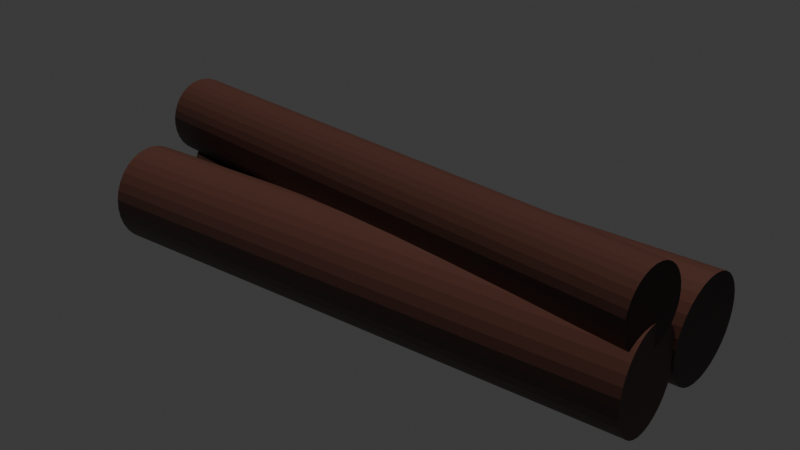 # Source: wood.blend  (saved by Blender 4.0.36; exported with 4.5.12 LTS)
import bpy
from mathutils import Matrix  # noqa: F401  (used for matrix-valued properties, if any)

bpy.ops.wm.read_factory_settings(use_empty=True)
scene = bpy.context.scene
scene.name = 'Scene'

# ---- collections
col_collection = bpy.data.collections.new('Collection'); scene.collection.children.link(col_collection)

# ---- images (referenced by path relative to the original .blend; pixels are not part of the script)
import os
ASSET_DIR = os.environ.get("B2B_ASSET_DIR", "")  # directory of the original .blend (textures are referenced by path, not embedded)
HERE = os.path.dirname(os.path.abspath(__file__))  # packed textures are extracted next to this script under _unpacked/

def load_image(name, relpath, width, height, colorspace="sRGB"):
    """Load a texture the original file referenced (path relative to the .blend, or extracted next to this script)."""
    p = next((c for c in (os.path.join(HERE, relpath), os.path.join(ASSET_DIR, relpath)) if relpath and os.path.exists(c)), "")
    if p:
        img = bpy.data.images.load(p, check_existing=True)
        img.name = name
    else:  # same state as the original file: an image datablock whose file is absent (Cycles renders it pink)
        img = bpy.data.images.new(name, width, height)
        img.source = "FILE"
        img.filepath = "//" + (relpath or name)
    img.colorspace_settings.name = colorspace
    return img
img_wood_np_png = load_image('Wood NP.png', 'Wood NP.png', 1024, 1024, 'Non-Color')
img_wood_np_png_001 = load_image('Wood NP.png.001', 'Wood NP.png', 1024, 1024, 'Non-Color')
img_wood_np_png_002 = load_image('Wood NP.png.002', 'Wood NP.png', 1024, 1024, 'Non-Color')

# ---- materials (node trees are filled in below, after node groups)
mat_material_001 = bpy.data.materials.new('Material.001')
mat_material_001.use_transparent_shadow = False
mat_material_002 = bpy.data.materials.new('Material.002')
mat_material_002.use_transparent_shadow = False
mat_material_003 = bpy.data.materials.new('Material.003')
mat_material_003.use_transparent_shadow = False

# ---- material node trees
mat_material_001.use_nodes = True; mat_material_001.node_tree.nodes.clear()
_N = mat_material_001.node_tree.nodes; _L = mat_material_001.node_tree.links
n0 = _N.new('ShaderNodeBsdfPrincipled'); n0.name = 'Principled BSDF'; n0.location = (10, 300)
n0.inputs[0].default_value = (0.08051, 0.03079, 0.02161, 1.0)
n0.inputs[3].default_value = 1.45
n1 = _N.new('ShaderNodeOutputMaterial'); n1.name = 'Material Output'; n1.location = (300, 300)
n2 = _N.new('ShaderNodeBump'); n2.name = 'Bump'; n2.location = (-468, 89)
n2.inputs[1].default_value = 1.0
n2.inputs[2].default_value = 1.0
n3 = _N.new('ShaderNodeTexCoord'); n3.name = 'Texture Coordinate'; n3.location = (-785, 262)
n4 = _N.new('ShaderNodeMapping'); n4.name = 'Mapping'; n4.location = (-617, 236)
n5 = _N.new('ShaderNodeTexImage'); n5.name = 'Image Texture.001'; n5.location = (-295, 57)
n5.image = img_wood_np_png
n6 = _N.new('ShaderNodeTexImage'); n6.name = 'Image Texture'; n6.location = (-282, 358)
n6.image = img_wood_np_png
n7 = _N.new('ShaderNodeNormalMap'); n7.name = 'Normal Map'; n7.location = (-458, 272)
_L.new(n0.outputs[0], n1.inputs[0])
_L.new(n3.outputs[2], n4.inputs[0])
_L.new(n4.outputs[0], n5.inputs[0])
_L.new(n5.outputs[0], n2.inputs[4])
_L.new(n6.outputs[0], n7.inputs[1])
_L.new(n7.outputs[0], n0.inputs[5])
n1.is_active_output = True
mat_material_002.use_nodes = True; mat_material_002.node_tree.nodes.clear()
_N = mat_material_002.node_tree.nodes; _L = mat_material_002.node_tree.links
n0 = _N.new('ShaderNodeBsdfPrincipled'); n0.name = 'Principled BSDF'; n0.location = (10, 300)
n0.inputs[0].default_value = (0.08051, 0.03079, 0.02161, 1.0)
n0.inputs[3].default_value = 1.45
n1 = _N.new('ShaderNodeOutputMaterial'); n1.name = 'Material Output'; n1.location = (300, 300)
n2 = _N.new('ShaderNodeBump'); n2.name = 'Bump'; n2.location = (-468, 89)
n2.inputs[1].default_value = 1.0
n2.inputs[2].default_value = 1.0
n3 = _N.new('ShaderNodeTexCoord'); n3.name = 'Texture Coordinate'; n3.location = (-785, 262)
n4 = _N.new('ShaderNodeMapping'); n4.name = 'Mapping'; n4.location = (-617, 236)
n5 = _N.new('ShaderNodeTexImage'); n5.name = 'Image Texture.001'; n5.location = (-295, 57)
n5.image = img_wood_np_png_001
n6 = _N.new('ShaderNodeTexImage'); n6.name = 'Image Texture'; n6.location = (-282, 358)
n6.image = img_wood_np_png_001
n7 = _N.new('ShaderNodeNormalMap'); n7.name = 'Normal Map'; n7.location = (-458, 272)
_L.new(n0.outputs[0], n1.inputs[0])
_L.new(n3.outputs[2], n4.inputs[0])
_L.new(n4.outputs[0], n5.inputs[0])
_L.new(n5.outputs[0], n2.inputs[4])
_L.new(n6.outputs[0], n7.inputs[1])
_L.new(n7.outputs[0], n0.inputs[5])
n1.is_active_output = True
mat_material_003.use_nodes = True; mat_material_003.node_tree.nodes.clear()
_N = mat_material_003.node_tree.nodes; _L = mat_material_003.node_tree.links
n0 = _N.new('ShaderNodeBsdfPrincipled'); n0.name = 'Principled BSDF'; n0.location = (10, 300)
n0.inputs[0].default_value = (0.08051, 0.03079, 0.02161, 1.0)
n0.inputs[3].default_value = 1.45
n1 = _N.new('ShaderNodeOutputMaterial'); n1.name = 'Material Output'; n1.location = (300, 300)
n2 = _N.new('ShaderNodeBump'); n2.name = 'Bump'; n2.location = (-468, 89)
n2.inputs[1].default_value = 1.0
n2.inputs[2].default_value = 1.0
n3 = _N.new('ShaderNodeTexCoord'); n3.name = 'Texture Coordinate'; n3.location = (-785, 262)
n4 = _N.new('ShaderNodeMapping'); n4.name = 'Mapping'; n4.location = (-617, 236)
n5 = _N.new('ShaderNodeTexImage'); n5.name = 'Image Texture.001'; n5.location = (-295, 57)
n5.image = img_wood_np_png_002
n6 = _N.new('ShaderNodeTexImage'); n6.name = 'Image Texture'; n6.location = (-282, 358)
n6.image = img_wood_np_png_002
n7 = _N.new('ShaderNodeNormalMap'); n7.name = 'Normal Map'; n7.location = (-458, 272)
_L.new(n0.outputs[0], n1.inputs[0])
_L.new(n3.outputs[2], n4.inputs[0])
_L.new(n4.outputs[0], n5.inputs[0])
_L.new(n5.outputs[0], n2.inputs[4])
_L.new(n6.outputs[0], n7.inputs[1])
_L.new(n7.outputs[0], n0.inputs[5])
n1.is_active_output = True

# ---- world
world_world = bpy.data.worlds.new('World'); scene.world = world_world
world_world.use_nodes = True; world_world.node_tree.nodes.clear()
_N = world_world.node_tree.nodes; _L = world_world.node_tree.links
n0 = _N.new('ShaderNodeOutputWorld'); n0.name = 'World Output'; n0.location = (300, 300)
n1 = _N.new('ShaderNodeBackground'); n1.name = 'Background'; n1.location = (10, 300)
n1.inputs[0].default_value = (0.05088, 0.05088, 0.05088, 1.0)
_L.new(n1.outputs[0], n0.inputs[0])
n0.is_active_output = True
world_world.color = (0.05088, 0.05088, 0.05088)
world_world.use_sun_shadow = False
world_world.sun_shadow_jitter_overblur = 0.0

# ---- meshes
me_cylinder = bpy.data.meshes.new('Cylinder')
me_cylinder.from_pydata([(0.0, 1.0, -1.0), (0.0, 1.0, 1.0), (0.1951, 0.9808, -1.0), (0.1951, 0.9808, 1.0), (0.3827, 0.9239, -1.0), (0.3827, 0.9239, 1.0), (0.5556, 0.8315, -1.0), (0.5556, 0.8315, 1.0), (0.7071, 0.7071, -1.0), (0.7071, 0.7071, 1.0), (0.8315, 0.5556, -1.0), (0.8315, 0.5556, 1.0), (0.9239, 0.3827, -1.0), (0.9239, 0.3827, 1.0), (0.9808, 0.1951, -1.0), (0.9808, 0.1951, 1.0), (1.0, 0.0, -1.0), (1.0, 0.0, 1.0), (0.9808, -0.1951, -1.0), (0.9808, -0.1951, 1.0), (0.9239, -0.3827, -1.0), (0.9239, -0.3827, 1.0), (0.8315, -0.5556, -1.0), (0.8315, -0.5556, 1.0), (0.7071, -0.7071, -1.0), (0.7071, -0.7071, 1.0), (0.5556, -0.8315, -1.0), (0.5556, -0.8315, 1.0), (0.3827, -0.9239, -1.0), (0.3827, -0.9239, 1.0), (0.1951, -0.9808, -1.0), (0.1951, -0.9808, 1.0), (0.0, -1.0, -1.0), (0.0, -1.0, 1.0), (-0.1951, -0.9808, -1.0), (-0.1951, -0.9808, 1.0), (-0.3827, -0.9239, -1.0), (-0.3827, -0.9239, 1.0), (-0.5556, -0.8315, -1.0), (-0.5556, -0.8315, 1.0), (-0.7071, -0.7071, -1.0), (-0.7071, -0.7071, 1.0), (-0.8315, -0.5556, -1.0), (-0.8315, -0.5556, 1.0), (-0.9239, -0.3827, -1.0), (-0.9239, -0.3827, 1.0), (-0.9808, -0.1951, -1.0), (-0.9808, -0.1951, 1.0), (-1.0, 0.0, -1.0), (-1.0, 0.0, 1.0), (-0.9808, 0.1951, -1.0), (-0.9808, 0.1951, 1.0), (-0.9239, 0.3827, -1.0), (-0.9239, 0.3827, 1.0), (-0.8315, 0.5556, -1.0), (-0.8315, 0.5556, 1.0), (-0.7071, 0.7071, -1.0), (-0.7071, 0.7071, 1.0), (-0.5556, 0.8315, -1.0), (-0.5556, 0.8315, 1.0), (-0.3827, 0.9239, -1.0), (-0.3827, 0.9239, 1.0), (-0.1951, 0.9808, -1.0), (-0.1951, 0.9808, 1.0)], [], [(0, 1, 3, 2), (2, 3, 5, 4), (4, 5, 7, 6), (6, 7, 9, 8), (8, 9, 11, 10), (10, 11, 13, 12), (12, 13, 15, 14), (14, 15, 17, 16), (16, 17, 19, 18), (18, 19, 21, 20), (20, 21, 23, 22), (22, 23, 25, 24), (24, 25, 27, 26), (26, 27, 29, 28), (28, 29, 31, 30), (30, 31, 33, 32), (32, 33, 35, 34), (34, 35, 37, 36), (36, 37, 39, 38), (38, 39, 41, 40), (40, 41, 43, 42), (42, 43, 45, 44), (44, 45, 47, 46), (46, 47, 49, 48), (48, 49, 51, 50), (50, 51, 53, 52), (52, 53, 55, 54), (54, 55, 57, 56), (56, 57, 59, 58), (58, 59, 61, 60), (3, 1, 63, 61, 59, 57, 55, 53, 51, 49, 47, 45, 43, 41, 39, 37, 35, 33, 31, 29, 27, 25, 23, 21, 19, 17, 15, 13, 11, 9, 7, 5), (60, 61, 63, 62), (62, 63, 1, 0), (0, 2, 4, 6, 8, 10, 12, 14, 16, 18, 20, 22, 24, 26, 28, 30, 32, 34, 36, 38, 40, 42, 44, 46, 48, 50, 52, 54, 56, 58, 60, 62)])
_uv = me_cylinder.uv_layers.new(name='UVMap')
_uv.uv.foreach_set('vector', [1.0, 0.5, 1.0, 1.0, 0.9688, 1.0, 0.9688, 0.5, 0.9688, 0.5, 0.9688, 1.0, 0.9375, 1.0, 0.9375, 0.5, 0.9375, 0.5, 0.9375, 1.0, 0.9062, 1.0, 0.9062, 0.5, 0.9062, 0.5, 0.9062, 1.0, 0.875, 1.0, 0.875, 0.5, 0.875, 0.5, 0.875, 1.0, 0.8438, 1.0, 0.8438, 0.5, 0.8438, 0.5, 0.8438, 1.0, 0.8125, 1.0, 0.8125, 0.5, 0.8125, 0.5, 0.8125, 1.0, 0.7812, 1.0, 0.7812, 0.5, 0.7812, 0.5, 0.7812, 1.0, 0.75, 1.0, 0.75, 0.5, 0.75, 0.5, 0.75, 1.0, 0.7188, 1.0, 0.7188, 0.5, 0.7188, 0.5, 0.7188, 1.0, 0.6875, 1.0, 0.6875, 0.5, 0.6875, 0.5, 0.6875, 1.0, 0.6562, 1.0, 0.6562, 0.5, 0.6562, 0.5, 0.6562, 1.0, 0.625, 1.0, 0.625, 0.5, 0.625, 0.5, 0.625, 1.0, 0.5938, 1.0, 0.5938, 0.5, 0.5938, 0.5, 0.5938, 1.0, 0.5625, 1.0, 0.5625, 0.5, 0.5625, 0.5, 0.5625, 1.0, 0.5312, 1.0, 0.5312, 0.5, 0.5312, 0.5, 0.5312, 1.0, 0.5, 1.0, 0.5, 0.5, 0.5, 0.5, 0.5, 1.0, 0.4688, 1.0, 0.4688, 0.5, 0.4688, 0.5, 0.4688, 1.0, 0.4375, 1.0, 0.4375, 0.5, 0.4375, 0.5, 0.4375, 1.0, 0.4062, 1.0, 0.4062, 0.5, 0.4062, 0.5, 0.4062, 1.0, 0.375, 1.0, 0.375, 0.5, 0.375, 0.5, 0.375, 1.0, 0.3438, 1.0, 0.3438, 0.5, 0.3438, 0.5, 0.3438, 1.0, 0.3125, 1.0, 0.3125, 0.5, 0.3125, 0.5, 0.3125, 1.0, 0.2812, 1.0, 0.2812, 0.5, 0.2812, 0.5, 0.2812, 1.0, 0.25, 1.0, 0.25, 0.5, 0.25, 0.5, 0.25, 1.0, 0.2188, 1.0, 0.2188, 0.5, 0.2188, 0.5, 0.2188, 1.0, 0.1875, 1.0, 0.1875, 0.5, 0.1875, 0.5, 0.1875, 1.0, 0.1562, 1.0, 0.1562, 0.5, 0.1562, 0.5, 0.1562, 1.0, 0.125, 1.0, 0.125, 0.5, 0.125, 0.5, 0.125, 1.0, 0.09375, 1.0, 0.09375, 0.5, 0.09375, 0.5, 0.09375, 1.0, 0.0625, 1.0, 0.0625, 0.5, 0.2968, 0.4854, 0.25, 0.49, 0.2032, 0.4854, 0.1582, 0.4717, 0.1167, 0.4496, 0.08029, 0.4197, 0.05045, 0.3833, 0.02827, 0.3418, 0.01461, 0.2968, 0.01, 0.25, 0.01461, 0.2032, 0.02827, 0.1582, 0.05045, 0.1167, 0.08029, 0.08029, 0.1167, 0.05045, 0.1582, 0.02827, 0.2032, 0.01461, 0.25, 0.01, 0.2968, 0.01461, 0.3418, 0.02827, 0.3833, 0.05045, 0.4197, 0.08029, 0.4496, 0.1167, 0.4717, 0.1582, 0.4854, 0.2032, 0.49, 0.25, 0.4854, 0.2968, 0.4717, 0.3418, 0.4496, 0.3833, 0.4197, 0.4197, 0.3833, 0.4496, 0.3418, 0.4717, 0.0625, 0.5, 0.0625, 1.0, 0.03125, 1.0, 0.03125, 0.5, 0.03125, 0.5, 0.03125, 1.0, 0.0, 1.0, 0.0, 0.5, 0.75, 0.49, 0.7968, 0.4854, 0.8418, 0.4717, 0.8833, 0.4496, 0.9197, 0.4197, 0.9496, 0.3833, 0.9717, 0.3418, 0.9854, 0.2968, 0.99, 0.25, 0.9854, 0.2032, 0.9717, 0.1582, 0.9496, 0.1167, 0.9197, 0.08029, 0.8833, 0.05045, 0.8418, 0.02827, 0.7968, 0.01461, 0.75, 0.01, 0.7032, 0.01461, 0.6582, 0.02827, 0.6167, 0.05045, 0.5803, 0.08029, 0.5504, 0.1167, 0.5283, 0.1582, 0.5146, 0.2032, 0.51, 0.25, 0.5146, 0.2968, 0.5283, 0.3418, 0.5504, 0.3833, 0.5803, 0.4197, 0.6167, 0.4496, 0.6582, 0.4717, 0.7032, 0.4854])
me_cylinder.materials.append(mat_material_001)
me_cylinder.update()
me_cylinder_001 = bpy.data.meshes.new('Cylinder.001')
me_cylinder_001.from_pydata([(0.0, 1.0, -1.0), (0.0, 1.0, 1.0), (0.1951, 0.9808, -1.0), (0.1951, 0.9808, 1.0), (0.3827, 0.9239, -1.0), (0.3827, 0.9239, 1.0), (0.5556, 0.8315, -1.0), (0.5556, 0.8315, 1.0), (0.7071, 0.7071, -1.0), (0.7071, 0.7071, 1.0), (0.8315, 0.5556, -1.0), (0.8315, 0.5556, 1.0), (0.9239, 0.3827, -1.0), (0.9239, 0.3827, 1.0), (0.9808, 0.1951, -1.0), (0.9808, 0.1951, 1.0), (1.0, 0.0, -1.0), (1.0, 0.0, 1.0), (0.9808, -0.1951, -1.0), (0.9808, -0.1951, 1.0), (0.9239, -0.3827, -1.0), (0.9239, -0.3827, 1.0), (0.8315, -0.5556, -1.0), (0.8315, -0.5556, 1.0), (0.7071, -0.7071, -1.0), (0.7071, -0.7071, 1.0), (0.5556, -0.8315, -1.0), (0.5556, -0.8315, 1.0), (0.3827, -0.9239, -1.0), (0.3827, -0.9239, 1.0), (0.1951, -0.9808, -1.0), (0.1951, -0.9808, 1.0), (0.0, -1.0, -1.0), (0.0, -1.0, 1.0), (-0.1951, -0.9808, -1.0), (-0.1951, -0.9808, 1.0), (-0.3827, -0.9239, -1.0), (-0.3827, -0.9239, 1.0), (-0.5556, -0.8315, -1.0), (-0.5556, -0.8315, 1.0), (-0.7071, -0.7071, -1.0), (-0.7071, -0.7071, 1.0), (-0.8315, -0.5556, -1.0), (-0.8315, -0.5556, 1.0), (-0.9239, -0.3827, -1.0), (-0.9239, -0.3827, 1.0), (-0.9808, -0.1951, -1.0), (-0.9808, -0.1951, 1.0), (-1.0, 0.0, -1.0), (-1.0, 0.0, 1.0), (-0.9808, 0.1951, -1.0), (-0.9808, 0.1951, 1.0), (-0.9239, 0.3827, -1.0), (-0.9239, 0.3827, 1.0), (-0.8315, 0.5556, -1.0), (-0.8315, 0.5556, 1.0), (-0.7071, 0.7071, -1.0), (-0.7071, 0.7071, 1.0), (-0.5556, 0.8315, -1.0), (-0.5556, 0.8315, 1.0), (-0.3827, 0.9239, -1.0), (-0.3827, 0.9239, 1.0), (-0.1951, 0.9808, -1.0), (-0.1951, 0.9808, 1.0)], [], [(0, 1, 3, 2), (2, 3, 5, 4), (4, 5, 7, 6), (6, 7, 9, 8), (8, 9, 11, 10), (10, 11, 13, 12), (12, 13, 15, 14), (14, 15, 17, 16), (16, 17, 19, 18), (18, 19, 21, 20), (20, 21, 23, 22), (22, 23, 25, 24), (24, 25, 27, 26), (26, 27, 29, 28), (28, 29, 31, 30), (30, 31, 33, 32), (32, 33, 35, 34), (34, 35, 37, 36), (36, 37, 39, 38), (38, 39, 41, 40), (40, 41, 43, 42), (42, 43, 45, 44), (44, 45, 47, 46), (46, 47, 49, 48), (48, 49, 51, 50), (50, 51, 53, 52), (52, 53, 55, 54), (54, 55, 57, 56), (56, 57, 59, 58), (58, 59, 61, 60), (3, 1, 63, 61, 59, 57, 55, 53, 51, 49, 47, 45, 43, 41, 39, 37, 35, 33, 31, 29, 27, 25, 23, 21, 19, 17, 15, 13, 11, 9, 7, 5), (60, 61, 63, 62), (62, 63, 1, 0), (0, 2, 4, 6, 8, 10, 12, 14, 16, 18, 20, 22, 24, 26, 28, 30, 32, 34, 36, 38, 40, 42, 44, 46, 48, 50, 52, 54, 56, 58, 60, 62)])
_uv = me_cylinder_001.uv_layers.new(name='UVMap')
_uv.uv.foreach_set('vector', [1.0, 0.5, 1.0, 1.0, 0.9688, 1.0, 0.9688, 0.5, 0.9688, 0.5, 0.9688, 1.0, 0.9375, 1.0, 0.9375, 0.5, 0.9375, 0.5, 0.9375, 1.0, 0.9062, 1.0, 0.9062, 0.5, 0.9062, 0.5, 0.9062, 1.0, 0.875, 1.0, 0.875, 0.5, 0.875, 0.5, 0.875, 1.0, 0.8438, 1.0, 0.8438, 0.5, 0.8438, 0.5, 0.8438, 1.0, 0.8125, 1.0, 0.8125, 0.5, 0.8125, 0.5, 0.8125, 1.0, 0.7812, 1.0, 0.7812, 0.5, 0.7812, 0.5, 0.7812, 1.0, 0.75, 1.0, 0.75, 0.5, 0.75, 0.5, 0.75, 1.0, 0.7188, 1.0, 0.7188, 0.5, 0.7188, 0.5, 0.7188, 1.0, 0.6875, 1.0, 0.6875, 0.5, 0.6875, 0.5, 0.6875, 1.0, 0.6562, 1.0, 0.6562, 0.5, 0.6562, 0.5, 0.6562, 1.0, 0.625, 1.0, 0.625, 0.5, 0.625, 0.5, 0.625, 1.0, 0.5938, 1.0, 0.5938, 0.5, 0.5938, 0.5, 0.5938, 1.0, 0.5625, 1.0, 0.5625, 0.5, 0.5625, 0.5, 0.5625, 1.0, 0.5312, 1.0, 0.5312, 0.5, 0.5312, 0.5, 0.5312, 1.0, 0.5, 1.0, 0.5, 0.5, 0.5, 0.5, 0.5, 1.0, 0.4688, 1.0, 0.4688, 0.5, 0.4688, 0.5, 0.4688, 1.0, 0.4375, 1.0, 0.4375, 0.5, 0.4375, 0.5, 0.4375, 1.0, 0.4062, 1.0, 0.4062, 0.5, 0.4062, 0.5, 0.4062, 1.0, 0.375, 1.0, 0.375, 0.5, 0.375, 0.5, 0.375, 1.0, 0.3438, 1.0, 0.3438, 0.5, 0.3438, 0.5, 0.3438, 1.0, 0.3125, 1.0, 0.3125, 0.5, 0.3125, 0.5, 0.3125, 1.0, 0.2812, 1.0, 0.2812, 0.5, 0.2812, 0.5, 0.2812, 1.0, 0.25, 1.0, 0.25, 0.5, 0.25, 0.5, 0.25, 1.0, 0.2188, 1.0, 0.2188, 0.5, 0.2188, 0.5, 0.2188, 1.0, 0.1875, 1.0, 0.1875, 0.5, 0.1875, 0.5, 0.1875, 1.0, 0.1562, 1.0, 0.1562, 0.5, 0.1562, 0.5, 0.1562, 1.0, 0.125, 1.0, 0.125, 0.5, 0.125, 0.5, 0.125, 1.0, 0.09375, 1.0, 0.09375, 0.5, 0.09375, 0.5, 0.09375, 1.0, 0.0625, 1.0, 0.0625, 0.5, 0.2968, 0.4854, 0.25, 0.49, 0.2032, 0.4854, 0.1582, 0.4717, 0.1167, 0.4496, 0.08029, 0.4197, 0.05045, 0.3833, 0.02827, 0.3418, 0.01461, 0.2968, 0.01, 0.25, 0.01461, 0.2032, 0.02827, 0.1582, 0.05045, 0.1167, 0.08029, 0.08029, 0.1167, 0.05045, 0.1582, 0.02827, 0.2032, 0.01461, 0.25, 0.01, 0.2968, 0.01461, 0.3418, 0.02827, 0.3833, 0.05045, 0.4197, 0.08029, 0.4496, 0.1167, 0.4717, 0.1582, 0.4854, 0.2032, 0.49, 0.25, 0.4854, 0.2968, 0.4717, 0.3418, 0.4496, 0.3833, 0.4197, 0.4197, 0.3833, 0.4496, 0.3418, 0.4717, 0.0625, 0.5, 0.0625, 1.0, 0.03125, 1.0, 0.03125, 0.5, 0.03125, 0.5, 0.03125, 1.0, 0.0, 1.0, 0.0, 0.5, 0.75, 0.49, 0.7968, 0.4854, 0.8418, 0.4717, 0.8833, 0.4496, 0.9197, 0.4197, 0.9496, 0.3833, 0.9717, 0.3418, 0.9854, 0.2968, 0.99, 0.25, 0.9854, 0.2032, 0.9717, 0.1582, 0.9496, 0.1167, 0.9197, 0.08029, 0.8833, 0.05045, 0.8418, 0.02827, 0.7968, 0.01461, 0.75, 0.01, 0.7032, 0.01461, 0.6582, 0.02827, 0.6167, 0.05045, 0.5803, 0.08029, 0.5504, 0.1167, 0.5283, 0.1582, 0.5146, 0.2032, 0.51, 0.25, 0.5146, 0.2968, 0.5283, 0.3418, 0.5504, 0.3833, 0.5803, 0.4197, 0.6167, 0.4496, 0.6582, 0.4717, 0.7032, 0.4854])
me_cylinder_001.materials.append(mat_material_002)
me_cylinder_001.update()
me_cylinder_002 = bpy.data.meshes.new('Cylinder.002')
me_cylinder_002.from_pydata([(0.0, 1.0, -1.0), (0.0, 1.0, 1.0), (0.1951, 0.9808, -1.0), (0.1951, 0.9808, 1.0), (0.3827, 0.9239, -1.0), (0.3827, 0.9239, 1.0), (0.5556, 0.8315, -1.0), (0.5556, 0.8315, 1.0), (0.7071, 0.7071, -1.0), (0.7071, 0.7071, 1.0), (0.8315, 0.5556, -1.0), (0.8315, 0.5556, 1.0), (0.9239, 0.3827, -1.0), (0.9239, 0.3827, 1.0), (0.9808, 0.1951, -1.0), (0.9808, 0.1951, 1.0), (1.0, 0.0, -1.0), (1.0, 0.0, 1.0), (0.9808, -0.1951, -1.0), (0.9808, -0.1951, 1.0), (0.9239, -0.3827, -1.0), (0.9239, -0.3827, 1.0), (0.8315, -0.5556, -1.0), (0.8315, -0.5556, 1.0), (0.7071, -0.7071, -1.0), (0.7071, -0.7071, 1.0), (0.5556, -0.8315, -1.0), (0.5556, -0.8315, 1.0), (0.3827, -0.9239, -1.0), (0.3827, -0.9239, 1.0), (0.1951, -0.9808, -1.0), (0.1951, -0.9808, 1.0), (0.0, -1.0, -1.0), (0.0, -1.0, 1.0), (-0.1951, -0.9808, -1.0), (-0.1951, -0.9808, 1.0), (-0.3827, -0.9239, -1.0), (-0.3827, -0.9239, 1.0), (-0.5556, -0.8315, -1.0), (-0.5556, -0.8315, 1.0), (-0.7071, -0.7071, -1.0), (-0.7071, -0.7071, 1.0), (-0.8315, -0.5556, -1.0), (-0.8315, -0.5556, 1.0), (-0.9239, -0.3827, -1.0), (-0.9239, -0.3827, 1.0), (-0.9808, -0.1951, -1.0), (-0.9808, -0.1951, 1.0), (-1.0, 0.0, -1.0), (-1.0, 0.0, 1.0), (-0.9808, 0.1951, -1.0), (-0.9808, 0.1951, 1.0), (-0.9239, 0.3827, -1.0), (-0.9239, 0.3827, 1.0), (-0.8315, 0.5556, -1.0), (-0.8315, 0.5556, 1.0), (-0.7071, 0.7071, -1.0), (-0.7071, 0.7071, 1.0), (-0.5556, 0.8315, -1.0), (-0.5556, 0.8315, 1.0), (-0.3827, 0.9239, -1.0), (-0.3827, 0.9239, 1.0), (-0.1951, 0.9808, -1.0), (-0.1951, 0.9808, 1.0)], [], [(0, 1, 3, 2), (2, 3, 5, 4), (4, 5, 7, 6), (6, 7, 9, 8), (8, 9, 11, 10), (10, 11, 13, 12), (12, 13, 15, 14), (14, 15, 17, 16), (16, 17, 19, 18), (18, 19, 21, 20), (20, 21, 23, 22), (22, 23, 25, 24), (24, 25, 27, 26), (26, 27, 29, 28), (28, 29, 31, 30), (30, 31, 33, 32), (32, 33, 35, 34), (34, 35, 37, 36), (36, 37, 39, 38), (38, 39, 41, 40), (40, 41, 43, 42), (42, 43, 45, 44), (44, 45, 47, 46), (46, 47, 49, 48), (48, 49, 51, 50), (50, 51, 53, 52), (52, 53, 55, 54), (54, 55, 57, 56), (56, 57, 59, 58), (58, 59, 61, 60), (3, 1, 63, 61, 59, 57, 55, 53, 51, 49, 47, 45, 43, 41, 39, 37, 35, 33, 31, 29, 27, 25, 23, 21, 19, 17, 15, 13, 11, 9, 7, 5), (60, 61, 63, 62), (62, 63, 1, 0), (0, 2, 4, 6, 8, 10, 12, 14, 16, 18, 20, 22, 24, 26, 28, 30, 32, 34, 36, 38, 40, 42, 44, 46, 48, 50, 52, 54, 56, 58, 60, 62)])
_uv = me_cylinder_002.uv_layers.new(name='UVMap')
_uv.uv.foreach_set('vector', [1.0, 0.5, 1.0, 1.0, 0.9688, 1.0, 0.9688, 0.5, 0.9688, 0.5, 0.9688, 1.0, 0.9375, 1.0, 0.9375, 0.5, 0.9375, 0.5, 0.9375, 1.0, 0.9062, 1.0, 0.9062, 0.5, 0.9062, 0.5, 0.9062, 1.0, 0.875, 1.0, 0.875, 0.5, 0.875, 0.5, 0.875, 1.0, 0.8438, 1.0, 0.8438, 0.5, 0.8438, 0.5, 0.8438, 1.0, 0.8125, 1.0, 0.8125, 0.5, 0.8125, 0.5, 0.8125, 1.0, 0.7812, 1.0, 0.7812, 0.5, 0.7812, 0.5, 0.7812, 1.0, 0.75, 1.0, 0.75, 0.5, 0.75, 0.5, 0.75, 1.0, 0.7188, 1.0, 0.7188, 0.5, 0.7188, 0.5, 0.7188, 1.0, 0.6875, 1.0, 0.6875, 0.5, 0.6875, 0.5, 0.6875, 1.0, 0.6562, 1.0, 0.6562, 0.5, 0.6562, 0.5, 0.6562, 1.0, 0.625, 1.0, 0.625, 0.5, 0.625, 0.5, 0.625, 1.0, 0.5938, 1.0, 0.5938, 0.5, 0.5938, 0.5, 0.5938, 1.0, 0.5625, 1.0, 0.5625, 0.5, 0.5625, 0.5, 0.5625, 1.0, 0.5312, 1.0, 0.5312, 0.5, 0.5312, 0.5, 0.5312, 1.0, 0.5, 1.0, 0.5, 0.5, 0.5, 0.5, 0.5, 1.0, 0.4688, 1.0, 0.4688, 0.5, 0.4688, 0.5, 0.4688, 1.0, 0.4375, 1.0, 0.4375, 0.5, 0.4375, 0.5, 0.4375, 1.0, 0.4062, 1.0, 0.4062, 0.5, 0.4062, 0.5, 0.4062, 1.0, 0.375, 1.0, 0.375, 0.5, 0.375, 0.5, 0.375, 1.0, 0.3438, 1.0, 0.3438, 0.5, 0.3438, 0.5, 0.3438, 1.0, 0.3125, 1.0, 0.3125, 0.5, 0.3125, 0.5, 0.3125, 1.0, 0.2812, 1.0, 0.2812, 0.5, 0.2812, 0.5, 0.2812, 1.0, 0.25, 1.0, 0.25, 0.5, 0.25, 0.5, 0.25, 1.0, 0.2188, 1.0, 0.2188, 0.5, 0.2188, 0.5, 0.2188, 1.0, 0.1875, 1.0, 0.1875, 0.5, 0.1875, 0.5, 0.1875, 1.0, 0.1562, 1.0, 0.1562, 0.5, 0.1562, 0.5, 0.1562, 1.0, 0.125, 1.0, 0.125, 0.5, 0.125, 0.5, 0.125, 1.0, 0.09375, 1.0, 0.09375, 0.5, 0.09375, 0.5, 0.09375, 1.0, 0.0625, 1.0, 0.0625, 0.5, 0.2968, 0.4854, 0.25, 0.49, 0.2032, 0.4854, 0.1582, 0.4717, 0.1167, 0.4496, 0.08029, 0.4197, 0.05045, 0.3833, 0.02827, 0.3418, 0.01461, 0.2968, 0.01, 0.25, 0.01461, 0.2032, 0.02827, 0.1582, 0.05045, 0.1167, 0.08029, 0.08029, 0.1167, 0.05045, 0.1582, 0.02827, 0.2032, 0.01461, 0.25, 0.01, 0.2968, 0.01461, 0.3418, 0.02827, 0.3833, 0.05045, 0.4197, 0.08029, 0.4496, 0.1167, 0.4717, 0.1582, 0.4854, 0.2032, 0.49, 0.25, 0.4854, 0.2968, 0.4717, 0.3418, 0.4496, 0.3833, 0.4197, 0.4197, 0.3833, 0.4496, 0.3418, 0.4717, 0.0625, 0.5, 0.0625, 1.0, 0.03125, 1.0, 0.03125, 0.5, 0.03125, 0.5, 0.03125, 1.0, 0.0, 1.0, 0.0, 0.5, 0.75, 0.49, 0.7968, 0.4854, 0.8418, 0.4717, 0.8833, 0.4496, 0.9197, 0.4197, 0.9496, 0.3833, 0.9717, 0.3418, 0.9854, 0.2968, 0.99, 0.25, 0.9854, 0.2032, 0.9717, 0.1582, 0.9496, 0.1167, 0.9197, 0.08029, 0.8833, 0.05045, 0.8418, 0.02827, 0.7968, 0.01461, 0.75, 0.01, 0.7032, 0.01461, 0.6582, 0.02827, 0.6167, 0.05045, 0.5803, 0.08029, 0.5504, 0.1167, 0.5283, 0.1582, 0.5146, 0.2032, 0.51, 0.25, 0.5146, 0.2968, 0.5283, 0.3418, 0.5504, 0.3833, 0.5803, 0.4197, 0.6167, 0.4496, 0.6582, 0.4717, 0.7032, 0.4854])
me_cylinder_002.materials.append(mat_material_003)
me_cylinder_002.update()

# ---- objects
ob_cylinder = bpy.data.objects.new('Cylinder', me_cylinder)
ob_cylinder_001 = bpy.data.objects.new('Cylinder.001', me_cylinder_001)
ob_cylinder_002 = bpy.data.objects.new('Cylinder.002', me_cylinder_002)

# ---- transforms, parenting, visibility, modifiers, constraints
ob_cylinder.location = (0.0, 0.0, 0.0)
ob_cylinder.rotation_euler = (-1.674, 1.627, -1.666)
ob_cylinder.scale = (0.1671, 0.1846, 0.9465)
ob_cylinder_001.location = (0.0, -0.3487, 0.0)
ob_cylinder_001.rotation_euler = (-1.806, 1.61, -1.771)
ob_cylinder_001.scale = (0.1671, 0.1548, 0.9464)
ob_cylinder_002.location = (0.0, -0.2274, 0.2157)
ob_cylinder_002.rotation_euler = (-1.806, 1.61, -1.908)
ob_cylinder_002.scale = (0.1304, 0.1208, 0.9461)

# ---- collection membership
col_collection.objects.link(ob_cylinder)
col_collection.objects.link(ob_cylinder_001)
col_collection.objects.link(ob_cylinder_002)

# ---- scene / render settings (as saved in the file)
scene.frame_start = 1; scene.frame_end = 250; scene.frame_set(1)
scene.render.engine = 'BLENDER_EEVEE_NEXT'
scene.cycles.sampling_pattern = 'TABULATED_SOBOL'
bpy.context.view_layer.update()

# ---- added for rendering (the .blend has no active camera and no usable light): camera, sun
cam_auto = bpy.data.cameras.new('AutoCamera')
cam_auto.lens = 50.0
cam_auto.sensor_width = 36.0
cam_auto.clip_end = 1000.0
ob_auto_camera = bpy.data.objects.new('AutoCamera', cam_auto)
scene.collection.objects.link(ob_auto_camera)
ob_auto_camera.location = (1.96146, -2.5243, 1.65753)
ob_auto_camera.rotation_euler = (1.09748, -7.21219e-08, 0.694738)
scene.camera = ob_auto_camera
light_auto_sun = bpy.data.lights.new('AutoSun', 'SUN')
light_auto_sun.energy = 3.0
light_auto_sun.angle = 0.0523599
ob_auto_sun = bpy.data.objects.new('AutoSun', light_auto_sun)
scene.collection.objects.link(ob_auto_sun)
ob_auto_sun.rotation_euler = (0.872665, 0.174533, 0.523599)
bpy.context.view_layer.update()
